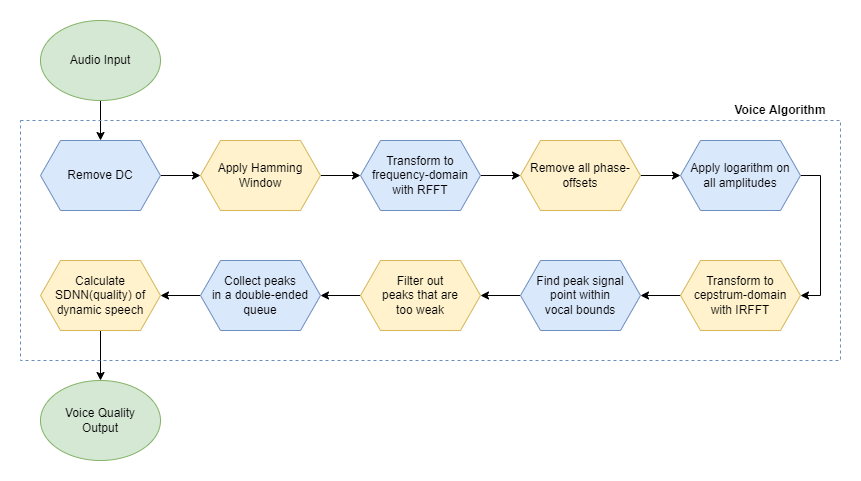

The diagram above was exported from draw.io. Its source (the exported page's mxGraphModel, read from the mxfile embedded in the PNG):
<mxGraphModel dx="1038" dy="641" grid="1" gridSize="10" guides="1" tooltips="1" connect="1" arrows="1" fold="1" page="1" pageScale="1" pageWidth="850" pageHeight="1100" math="0" shadow="0">
  <root>
    <mxCell id="0" />
    <mxCell id="1" parent="0" />
    <mxCell id="qKb5OrjfpJHN8z1OXWex-13" style="edgeStyle=orthogonalEdgeStyle;rounded=0;orthogonalLoop=1;jettySize=auto;html=1;exitX=1;exitY=0.5;exitDx=0;exitDy=0;entryX=0;entryY=0.5;entryDx=0;entryDy=0;" parent="1" source="qKb5OrjfpJHN8z1OXWex-1" target="qKb5OrjfpJHN8z1OXWex-2" edge="1">
      <mxGeometry relative="1" as="geometry" />
    </mxCell>
    <mxCell id="qKb5OrjfpJHN8z1OXWex-1" value="Remove DC" style="shape=hexagon;perimeter=hexagonPerimeter2;whiteSpace=wrap;html=1;fixedSize=1;fillColor=#dae8fc;strokeColor=#6c8ebf;" parent="1" vertex="1">
      <mxGeometry x="200" y="320" width="120" height="70" as="geometry" />
    </mxCell>
    <mxCell id="qKb5OrjfpJHN8z1OXWex-14" style="edgeStyle=orthogonalEdgeStyle;rounded=0;orthogonalLoop=1;jettySize=auto;html=1;exitX=1;exitY=0.5;exitDx=0;exitDy=0;entryX=0;entryY=0.5;entryDx=0;entryDy=0;" parent="1" source="qKb5OrjfpJHN8z1OXWex-2" target="qKb5OrjfpJHN8z1OXWex-3" edge="1">
      <mxGeometry relative="1" as="geometry" />
    </mxCell>
    <mxCell id="qKb5OrjfpJHN8z1OXWex-2" value="Apply Hamming&lt;br&gt;Window" style="shape=hexagon;perimeter=hexagonPerimeter2;whiteSpace=wrap;html=1;fixedSize=1;fillColor=#fff2cc;strokeColor=#d6b656;" parent="1" vertex="1">
      <mxGeometry x="360" y="320" width="120" height="70" as="geometry" />
    </mxCell>
    <mxCell id="qKb5OrjfpJHN8z1OXWex-15" style="edgeStyle=orthogonalEdgeStyle;rounded=0;orthogonalLoop=1;jettySize=auto;html=1;exitX=1;exitY=0.5;exitDx=0;exitDy=0;entryX=0;entryY=0.5;entryDx=0;entryDy=0;" parent="1" source="qKb5OrjfpJHN8z1OXWex-3" target="qKb5OrjfpJHN8z1OXWex-4" edge="1">
      <mxGeometry relative="1" as="geometry" />
    </mxCell>
    <mxCell id="qKb5OrjfpJHN8z1OXWex-3" value="Transform to frequency-domain&lt;br&gt;with RFFT" style="shape=hexagon;perimeter=hexagonPerimeter2;whiteSpace=wrap;html=1;fixedSize=1;fillColor=#dae8fc;strokeColor=#6c8ebf;" parent="1" vertex="1">
      <mxGeometry x="520" y="320" width="120" height="70" as="geometry" />
    </mxCell>
    <mxCell id="qKb5OrjfpJHN8z1OXWex-27" style="edgeStyle=orthogonalEdgeStyle;rounded=0;orthogonalLoop=1;jettySize=auto;html=1;exitX=1;exitY=0.5;exitDx=0;exitDy=0;entryX=0;entryY=0.5;entryDx=0;entryDy=0;fontFamily=Helvetica;" parent="1" source="qKb5OrjfpJHN8z1OXWex-4" target="qKb5OrjfpJHN8z1OXWex-5" edge="1">
      <mxGeometry relative="1" as="geometry" />
    </mxCell>
    <mxCell id="qKb5OrjfpJHN8z1OXWex-4" value="Remove all phase-offsets" style="shape=hexagon;perimeter=hexagonPerimeter2;whiteSpace=wrap;html=1;fixedSize=1;fillColor=#fff2cc;strokeColor=#d6b656;" parent="1" vertex="1">
      <mxGeometry x="680" y="320" width="120" height="70" as="geometry" />
    </mxCell>
    <mxCell id="qKb5OrjfpJHN8z1OXWex-28" style="edgeStyle=orthogonalEdgeStyle;rounded=0;orthogonalLoop=1;jettySize=auto;html=1;exitX=1;exitY=0.5;exitDx=0;exitDy=0;entryX=1;entryY=0.5;entryDx=0;entryDy=0;fontFamily=Helvetica;" parent="1" source="qKb5OrjfpJHN8z1OXWex-5" target="qKb5OrjfpJHN8z1OXWex-6" edge="1">
      <mxGeometry relative="1" as="geometry" />
    </mxCell>
    <mxCell id="qKb5OrjfpJHN8z1OXWex-5" value="Apply logarithm on&lt;br&gt;all amplitudes" style="shape=hexagon;perimeter=hexagonPerimeter2;whiteSpace=wrap;html=1;fixedSize=1;fillColor=#dae8fc;strokeColor=#6c8ebf;" parent="1" vertex="1">
      <mxGeometry x="840" y="320" width="120" height="70" as="geometry" />
    </mxCell>
    <mxCell id="qKb5OrjfpJHN8z1OXWex-18" style="edgeStyle=orthogonalEdgeStyle;rounded=0;orthogonalLoop=1;jettySize=auto;html=1;exitX=0;exitY=0.5;exitDx=0;exitDy=0;entryX=1;entryY=0.5;entryDx=0;entryDy=0;" parent="1" source="qKb5OrjfpJHN8z1OXWex-6" target="qKb5OrjfpJHN8z1OXWex-7" edge="1">
      <mxGeometry relative="1" as="geometry" />
    </mxCell>
    <mxCell id="qKb5OrjfpJHN8z1OXWex-6" value="Transform to cepstrum-domain&lt;br&gt;with IRFFT" style="shape=hexagon;perimeter=hexagonPerimeter2;whiteSpace=wrap;html=1;fixedSize=1;fillColor=#fff2cc;strokeColor=#d6b656;" parent="1" vertex="1">
      <mxGeometry x="840" y="440" width="120" height="70" as="geometry" />
    </mxCell>
    <mxCell id="qKb5OrjfpJHN8z1OXWex-19" style="edgeStyle=orthogonalEdgeStyle;rounded=0;orthogonalLoop=1;jettySize=auto;html=1;exitX=0;exitY=0.5;exitDx=0;exitDy=0;entryX=1;entryY=0.5;entryDx=0;entryDy=0;" parent="1" source="qKb5OrjfpJHN8z1OXWex-7" target="qKb5OrjfpJHN8z1OXWex-8" edge="1">
      <mxGeometry relative="1" as="geometry" />
    </mxCell>
    <mxCell id="qKb5OrjfpJHN8z1OXWex-7" value="Find peak signal&lt;br&gt;point within&lt;br&gt;vocal bounds" style="shape=hexagon;perimeter=hexagonPerimeter2;whiteSpace=wrap;html=1;fixedSize=1;fillColor=#dae8fc;strokeColor=#6c8ebf;" parent="1" vertex="1">
      <mxGeometry x="680" y="440" width="120" height="70" as="geometry" />
    </mxCell>
    <mxCell id="qKb5OrjfpJHN8z1OXWex-20" style="edgeStyle=orthogonalEdgeStyle;rounded=0;orthogonalLoop=1;jettySize=auto;html=1;exitX=0;exitY=0.5;exitDx=0;exitDy=0;entryX=1;entryY=0.5;entryDx=0;entryDy=0;" parent="1" source="qKb5OrjfpJHN8z1OXWex-8" target="qKb5OrjfpJHN8z1OXWex-9" edge="1">
      <mxGeometry relative="1" as="geometry" />
    </mxCell>
    <mxCell id="qKb5OrjfpJHN8z1OXWex-8" value="Filter out&lt;br&gt;peaks that are&lt;br&gt;too weak" style="shape=hexagon;perimeter=hexagonPerimeter2;whiteSpace=wrap;html=1;fixedSize=1;fillColor=#fff2cc;strokeColor=#d6b656;" parent="1" vertex="1">
      <mxGeometry x="520" y="440" width="120" height="70" as="geometry" />
    </mxCell>
    <mxCell id="qKb5OrjfpJHN8z1OXWex-30" style="edgeStyle=orthogonalEdgeStyle;rounded=0;orthogonalLoop=1;jettySize=auto;html=1;exitX=0;exitY=0.5;exitDx=0;exitDy=0;entryX=1;entryY=0.5;entryDx=0;entryDy=0;fontFamily=Helvetica;" parent="1" source="qKb5OrjfpJHN8z1OXWex-9" target="qKb5OrjfpJHN8z1OXWex-29" edge="1">
      <mxGeometry relative="1" as="geometry" />
    </mxCell>
    <mxCell id="qKb5OrjfpJHN8z1OXWex-9" value="Collect peaks&lt;br&gt;in a double-ended queue" style="shape=hexagon;perimeter=hexagonPerimeter2;whiteSpace=wrap;html=1;fixedSize=1;fillColor=#dae8fc;strokeColor=#6c8ebf;fontFamily=Helvetica;" parent="1" vertex="1">
      <mxGeometry x="360" y="440" width="120" height="70" as="geometry" />
    </mxCell>
    <mxCell id="qKb5OrjfpJHN8z1OXWex-21" style="edgeStyle=orthogonalEdgeStyle;rounded=0;orthogonalLoop=1;jettySize=auto;html=1;exitX=0.5;exitY=1;exitDx=0;exitDy=0;entryX=0.5;entryY=0;entryDx=0;entryDy=0;fontFamily=Helvetica;" parent="1" source="qKb5OrjfpJHN8z1OXWex-11" target="qKb5OrjfpJHN8z1OXWex-1" edge="1">
      <mxGeometry relative="1" as="geometry" />
    </mxCell>
    <mxCell id="qKb5OrjfpJHN8z1OXWex-11" value="Audio Input" style="ellipse;whiteSpace=wrap;html=1;fillColor=#d5e8d4;strokeColor=#82b366;" parent="1" vertex="1">
      <mxGeometry x="200" y="200" width="120" height="80" as="geometry" />
    </mxCell>
    <mxCell id="qKb5OrjfpJHN8z1OXWex-32" style="edgeStyle=orthogonalEdgeStyle;rounded=0;orthogonalLoop=1;jettySize=auto;html=1;exitX=0.5;exitY=1;exitDx=0;exitDy=0;entryX=0.5;entryY=0;entryDx=0;entryDy=0;fontFamily=Helvetica;" parent="1" source="qKb5OrjfpJHN8z1OXWex-29" target="qKb5OrjfpJHN8z1OXWex-31" edge="1">
      <mxGeometry relative="1" as="geometry" />
    </mxCell>
    <mxCell id="qKb5OrjfpJHN8z1OXWex-29" value="Calculate&lt;br&gt;SDNN(quality) of&lt;br&gt;dynamic speech" style="shape=hexagon;perimeter=hexagonPerimeter2;whiteSpace=wrap;html=1;fixedSize=1;fillColor=#fff2cc;strokeColor=#d6b656;" parent="1" vertex="1">
      <mxGeometry x="200" y="440" width="120" height="70" as="geometry" />
    </mxCell>
    <mxCell id="qKb5OrjfpJHN8z1OXWex-31" value="Voice Quality&lt;br&gt;Output" style="ellipse;whiteSpace=wrap;html=1;fillColor=#d5e8d4;strokeColor=#82b366;" parent="1" vertex="1">
      <mxGeometry x="200" y="560" width="120" height="80" as="geometry" />
    </mxCell>
    <mxCell id="P8KffyAaf3GbNZjBY0pi-2" value="" style="rounded=0;whiteSpace=wrap;html=1;fillColor=none;strokeColor=#6c8ebf;dashed=1;" parent="1" vertex="1">
      <mxGeometry x="180" y="300" width="820" height="240" as="geometry" />
    </mxCell>
    <mxCell id="P8KffyAaf3GbNZjBY0pi-3" value="&lt;font&gt;Voice Algorithm&lt;/font&gt;" style="text;html=1;strokeColor=none;fillColor=none;align=center;verticalAlign=middle;whiteSpace=wrap;rounded=0;fontColor=#000000;fontStyle=1" parent="1" vertex="1">
      <mxGeometry x="890" y="270" width="100" height="40" as="geometry" />
    </mxCell>
  </root>
</mxGraphModel>